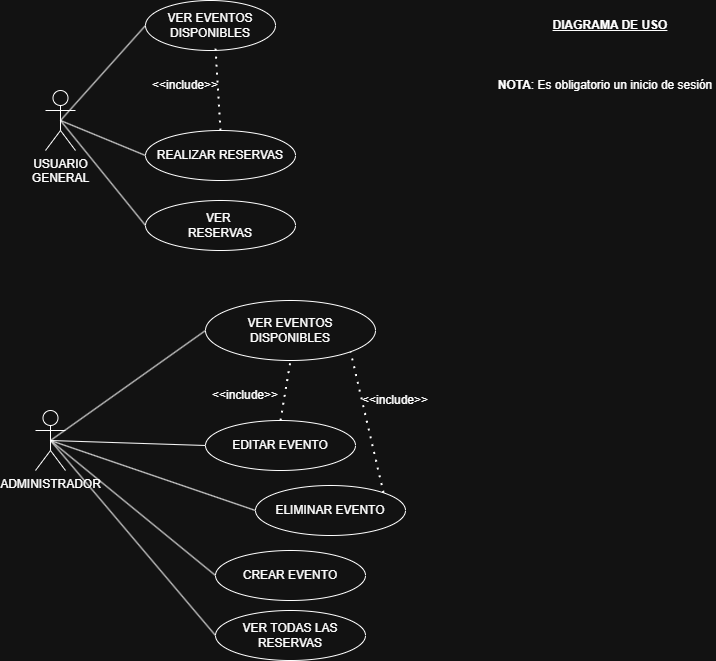

The diagram above was exported from draw.io. Its source (the exported page's mxGraphModel, read from the mxfile embedded in the PNG):
<mxGraphModel dx="1426" dy="751" grid="1" gridSize="10" guides="1" tooltips="1" connect="1" arrows="1" fold="1" page="1" pageScale="1" pageWidth="827" pageHeight="1169" math="0" shadow="0">
  <root>
    <mxCell id="0" />
    <mxCell id="1" parent="0" />
    <mxCell id="gpM2Aixh9Jogyf2QnCmH-1" value="ADMINISTRADOR" style="shape=umlActor;verticalLabelPosition=bottom;verticalAlign=top;html=1;outlineConnect=0;" vertex="1" parent="1">
      <mxGeometry x="40" y="460" width="30" height="60" as="geometry" />
    </mxCell>
    <mxCell id="gpM2Aixh9Jogyf2QnCmH-3" value="VER EVENTOS DISPONIBLES" style="ellipse;whiteSpace=wrap;html=1;" vertex="1" parent="1">
      <mxGeometry x="150" y="50" width="130" height="50" as="geometry" />
    </mxCell>
    <mxCell id="gpM2Aixh9Jogyf2QnCmH-4" value="REALIZAR RESERVAS" style="ellipse;whiteSpace=wrap;html=1;" vertex="1" parent="1">
      <mxGeometry x="150" y="180" width="150" height="50" as="geometry" />
    </mxCell>
    <mxCell id="gpM2Aixh9Jogyf2QnCmH-5" value="VER&amp;nbsp;&lt;div&gt;RESERVAS&lt;/div&gt;" style="ellipse;whiteSpace=wrap;html=1;" vertex="1" parent="1">
      <mxGeometry x="150" y="250" width="150" height="50" as="geometry" />
    </mxCell>
    <mxCell id="gpM2Aixh9Jogyf2QnCmH-7" value="" style="endArrow=none;dashed=1;html=1;dashPattern=1 3;strokeWidth=2;rounded=0;exitX=0.5;exitY=0;exitDx=0;exitDy=0;" edge="1" parent="1" source="gpM2Aixh9Jogyf2QnCmH-4">
      <mxGeometry width="50" height="50" relative="1" as="geometry">
        <mxPoint x="200" y="150" as="sourcePoint" />
        <mxPoint x="220" y="98" as="targetPoint" />
      </mxGeometry>
    </mxCell>
    <mxCell id="gpM2Aixh9Jogyf2QnCmH-8" value="&amp;lt;&amp;lt;include&amp;gt;&amp;gt;" style="text;html=1;align=center;verticalAlign=middle;whiteSpace=wrap;rounded=0;" vertex="1" parent="1">
      <mxGeometry x="160" y="120" width="60" height="30" as="geometry" />
    </mxCell>
    <mxCell id="gpM2Aixh9Jogyf2QnCmH-9" value="USUARIO&lt;div&gt;GENERAL&lt;/div&gt;&lt;div&gt;&lt;br&gt;&lt;/div&gt;" style="shape=umlActor;verticalLabelPosition=bottom;verticalAlign=top;html=1;outlineConnect=0;" vertex="1" parent="1">
      <mxGeometry x="50" y="140" width="30" height="60" as="geometry" />
    </mxCell>
    <mxCell id="gpM2Aixh9Jogyf2QnCmH-10" value="VER EVENTOS DISPONIBLES" style="ellipse;whiteSpace=wrap;html=1;" vertex="1" parent="1">
      <mxGeometry x="210" y="350" width="170" height="60" as="geometry" />
    </mxCell>
    <mxCell id="gpM2Aixh9Jogyf2QnCmH-11" value="CREAR EVENTO" style="ellipse;whiteSpace=wrap;html=1;" vertex="1" parent="1">
      <mxGeometry x="220" y="600" width="150" height="50" as="geometry" />
    </mxCell>
    <mxCell id="gpM2Aixh9Jogyf2QnCmH-12" value="EDITAR EVENTO" style="ellipse;whiteSpace=wrap;html=1;" vertex="1" parent="1">
      <mxGeometry x="210" y="470" width="150" height="50" as="geometry" />
    </mxCell>
    <mxCell id="gpM2Aixh9Jogyf2QnCmH-13" value="ELIMINAR EVENTO" style="ellipse;whiteSpace=wrap;html=1;" vertex="1" parent="1">
      <mxGeometry x="260" y="535" width="150" height="50" as="geometry" />
    </mxCell>
    <mxCell id="gpM2Aixh9Jogyf2QnCmH-14" value="" style="endArrow=none;dashed=1;html=1;dashPattern=1 3;strokeWidth=2;rounded=0;entryX=0.5;entryY=1;entryDx=0;entryDy=0;exitX=0.5;exitY=0;exitDx=0;exitDy=0;" edge="1" parent="1" source="gpM2Aixh9Jogyf2QnCmH-12" target="gpM2Aixh9Jogyf2QnCmH-10">
      <mxGeometry width="50" height="50" relative="1" as="geometry">
        <mxPoint x="260" y="470" as="sourcePoint" />
        <mxPoint x="310" y="420" as="targetPoint" />
      </mxGeometry>
    </mxCell>
    <mxCell id="gpM2Aixh9Jogyf2QnCmH-15" value="" style="endArrow=none;dashed=1;html=1;dashPattern=1 3;strokeWidth=2;rounded=0;entryX=1;entryY=1;entryDx=0;entryDy=0;exitX=1;exitY=0;exitDx=0;exitDy=0;" edge="1" parent="1" source="gpM2Aixh9Jogyf2QnCmH-13" target="gpM2Aixh9Jogyf2QnCmH-10">
      <mxGeometry width="50" height="50" relative="1" as="geometry">
        <mxPoint x="380" y="540" as="sourcePoint" />
        <mxPoint x="390" y="480" as="targetPoint" />
      </mxGeometry>
    </mxCell>
    <mxCell id="gpM2Aixh9Jogyf2QnCmH-16" value="VER TODAS LAS RESERVAS" style="ellipse;whiteSpace=wrap;html=1;" vertex="1" parent="1">
      <mxGeometry x="220" y="660" width="150" height="50" as="geometry" />
    </mxCell>
    <mxCell id="gpM2Aixh9Jogyf2QnCmH-17" value="&amp;lt;&amp;lt;include&amp;gt;&amp;gt;" style="text;html=1;align=center;verticalAlign=middle;whiteSpace=wrap;rounded=0;" vertex="1" parent="1">
      <mxGeometry x="220" y="430" width="60" height="30" as="geometry" />
    </mxCell>
    <mxCell id="gpM2Aixh9Jogyf2QnCmH-18" value="&amp;lt;&amp;lt;include&amp;gt;&amp;gt;" style="text;html=1;align=center;verticalAlign=middle;whiteSpace=wrap;rounded=0;" vertex="1" parent="1">
      <mxGeometry x="370" y="435" width="60" height="30" as="geometry" />
    </mxCell>
    <mxCell id="gpM2Aixh9Jogyf2QnCmH-19" value="" style="endArrow=none;html=1;rounded=0;exitX=0.5;exitY=0.5;exitDx=0;exitDy=0;exitPerimeter=0;entryX=0;entryY=0.5;entryDx=0;entryDy=0;" edge="1" parent="1" source="gpM2Aixh9Jogyf2QnCmH-9" target="gpM2Aixh9Jogyf2QnCmH-3">
      <mxGeometry width="50" height="50" relative="1" as="geometry">
        <mxPoint x="90" y="180" as="sourcePoint" />
        <mxPoint x="140" y="130" as="targetPoint" />
      </mxGeometry>
    </mxCell>
    <mxCell id="gpM2Aixh9Jogyf2QnCmH-20" value="" style="endArrow=none;html=1;rounded=0;entryX=0;entryY=0.5;entryDx=0;entryDy=0;exitX=0.5;exitY=0.5;exitDx=0;exitDy=0;exitPerimeter=0;" edge="1" parent="1" source="gpM2Aixh9Jogyf2QnCmH-9" target="gpM2Aixh9Jogyf2QnCmH-4">
      <mxGeometry width="50" height="50" relative="1" as="geometry">
        <mxPoint x="75" y="180" as="sourcePoint" />
        <mxPoint x="160" y="85" as="targetPoint" />
      </mxGeometry>
    </mxCell>
    <mxCell id="gpM2Aixh9Jogyf2QnCmH-21" value="" style="endArrow=none;html=1;rounded=0;entryX=0;entryY=0.5;entryDx=0;entryDy=0;exitX=0.5;exitY=0.5;exitDx=0;exitDy=0;exitPerimeter=0;" edge="1" parent="1" source="gpM2Aixh9Jogyf2QnCmH-9" target="gpM2Aixh9Jogyf2QnCmH-5">
      <mxGeometry width="50" height="50" relative="1" as="geometry">
        <mxPoint x="75" y="180" as="sourcePoint" />
        <mxPoint x="160" y="215" as="targetPoint" />
      </mxGeometry>
    </mxCell>
    <mxCell id="gpM2Aixh9Jogyf2QnCmH-22" value="" style="endArrow=none;html=1;rounded=0;entryX=0;entryY=0.5;entryDx=0;entryDy=0;exitX=0.5;exitY=0.5;exitDx=0;exitDy=0;exitPerimeter=0;" edge="1" parent="1" source="gpM2Aixh9Jogyf2QnCmH-1" target="gpM2Aixh9Jogyf2QnCmH-16">
      <mxGeometry width="50" height="50" relative="1" as="geometry">
        <mxPoint x="50" y="480" as="sourcePoint" />
        <mxPoint x="135" y="585" as="targetPoint" />
      </mxGeometry>
    </mxCell>
    <mxCell id="gpM2Aixh9Jogyf2QnCmH-23" value="" style="endArrow=none;html=1;rounded=0;entryX=0;entryY=0.5;entryDx=0;entryDy=0;exitX=0.5;exitY=0.5;exitDx=0;exitDy=0;exitPerimeter=0;" edge="1" parent="1" source="gpM2Aixh9Jogyf2QnCmH-1" target="gpM2Aixh9Jogyf2QnCmH-11">
      <mxGeometry width="50" height="50" relative="1" as="geometry">
        <mxPoint x="85" y="490" as="sourcePoint" />
        <mxPoint x="170" y="525" as="targetPoint" />
      </mxGeometry>
    </mxCell>
    <mxCell id="gpM2Aixh9Jogyf2QnCmH-24" value="" style="endArrow=none;html=1;rounded=0;entryX=0;entryY=0.5;entryDx=0;entryDy=0;exitX=0.5;exitY=0.5;exitDx=0;exitDy=0;exitPerimeter=0;" edge="1" parent="1" source="gpM2Aixh9Jogyf2QnCmH-1" target="gpM2Aixh9Jogyf2QnCmH-13">
      <mxGeometry width="50" height="50" relative="1" as="geometry">
        <mxPoint x="80" y="485" as="sourcePoint" />
        <mxPoint x="165" y="520" as="targetPoint" />
      </mxGeometry>
    </mxCell>
    <mxCell id="gpM2Aixh9Jogyf2QnCmH-25" value="" style="endArrow=none;html=1;rounded=0;entryX=0;entryY=0.5;entryDx=0;entryDy=0;exitX=0.5;exitY=0.5;exitDx=0;exitDy=0;exitPerimeter=0;" edge="1" parent="1" source="gpM2Aixh9Jogyf2QnCmH-1" target="gpM2Aixh9Jogyf2QnCmH-12">
      <mxGeometry width="50" height="50" relative="1" as="geometry">
        <mxPoint x="75" y="460" as="sourcePoint" />
        <mxPoint x="160" y="495" as="targetPoint" />
      </mxGeometry>
    </mxCell>
    <mxCell id="gpM2Aixh9Jogyf2QnCmH-26" value="" style="endArrow=none;html=1;rounded=0;entryX=0;entryY=0.5;entryDx=0;entryDy=0;exitX=0.5;exitY=0.5;exitDx=0;exitDy=0;exitPerimeter=0;" edge="1" parent="1" source="gpM2Aixh9Jogyf2QnCmH-1" target="gpM2Aixh9Jogyf2QnCmH-10">
      <mxGeometry width="50" height="50" relative="1" as="geometry">
        <mxPoint x="40" y="370" as="sourcePoint" />
        <mxPoint x="125" y="405" as="targetPoint" />
      </mxGeometry>
    </mxCell>
    <mxCell id="gpM2Aixh9Jogyf2QnCmH-27" value="&lt;b&gt;&lt;u&gt;DIAGRAMA DE USO&lt;/u&gt;&lt;/b&gt;" style="text;html=1;align=center;verticalAlign=middle;whiteSpace=wrap;rounded=0;" vertex="1" parent="1">
      <mxGeometry x="550" y="60" width="130" height="30" as="geometry" />
    </mxCell>
    <mxCell id="gpM2Aixh9Jogyf2QnCmH-28" value="&lt;b&gt;NOTA&lt;/b&gt;: Es obligatorio un inicio de sesión" style="text;html=1;align=center;verticalAlign=middle;whiteSpace=wrap;rounded=0;" vertex="1" parent="1">
      <mxGeometry x="500" y="120" width="220" height="30" as="geometry" />
    </mxCell>
  </root>
</mxGraphModel>